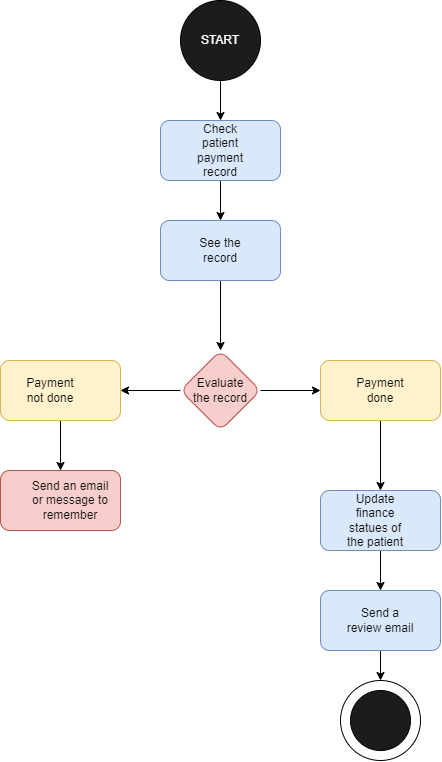

The diagram above was exported from draw.io. Its source (the exported page's mxGraphModel, read from the mxfile embedded in the PNG):
<mxGraphModel dx="1134" dy="671" grid="1" gridSize="10" guides="1" tooltips="1" connect="1" arrows="1" fold="1" page="1" pageScale="1" pageWidth="850" pageHeight="1100" math="0" shadow="0">
  <root>
    <mxCell id="0" />
    <mxCell id="1" parent="0" />
    <mxCell id="e_XnVt9fCixm0FbZnUT8-3" value="" style="edgeStyle=orthogonalEdgeStyle;rounded=0;orthogonalLoop=1;jettySize=auto;html=1;" edge="1" parent="1" source="e_XnVt9fCixm0FbZnUT8-1" target="e_XnVt9fCixm0FbZnUT8-2">
      <mxGeometry relative="1" as="geometry" />
    </mxCell>
    <mxCell id="e_XnVt9fCixm0FbZnUT8-1" value="" style="ellipse;whiteSpace=wrap;html=1;aspect=fixed;fillColor=#1C1C1C;" vertex="1" parent="1">
      <mxGeometry x="380" y="50" width="80" height="80" as="geometry" />
    </mxCell>
    <mxCell id="e_XnVt9fCixm0FbZnUT8-5" value="" style="edgeStyle=orthogonalEdgeStyle;rounded=0;orthogonalLoop=1;jettySize=auto;html=1;" edge="1" parent="1" source="e_XnVt9fCixm0FbZnUT8-2" target="e_XnVt9fCixm0FbZnUT8-4">
      <mxGeometry relative="1" as="geometry" />
    </mxCell>
    <mxCell id="e_XnVt9fCixm0FbZnUT8-2" value="" style="rounded=1;whiteSpace=wrap;html=1;fillColor=#dae8fc;strokeColor=#6c8ebf;" vertex="1" parent="1">
      <mxGeometry x="360" y="170" width="120" height="60" as="geometry" />
    </mxCell>
    <mxCell id="e_XnVt9fCixm0FbZnUT8-7" value="" style="edgeStyle=orthogonalEdgeStyle;rounded=0;orthogonalLoop=1;jettySize=auto;html=1;" edge="1" parent="1" source="e_XnVt9fCixm0FbZnUT8-4" target="e_XnVt9fCixm0FbZnUT8-6">
      <mxGeometry relative="1" as="geometry" />
    </mxCell>
    <mxCell id="e_XnVt9fCixm0FbZnUT8-4" value="" style="rounded=1;whiteSpace=wrap;html=1;fillColor=#dae8fc;strokeColor=#6c8ebf;" vertex="1" parent="1">
      <mxGeometry x="360" y="270" width="120" height="60" as="geometry" />
    </mxCell>
    <mxCell id="e_XnVt9fCixm0FbZnUT8-9" value="" style="edgeStyle=orthogonalEdgeStyle;rounded=0;orthogonalLoop=1;jettySize=auto;html=1;" edge="1" parent="1" source="e_XnVt9fCixm0FbZnUT8-6" target="e_XnVt9fCixm0FbZnUT8-8">
      <mxGeometry relative="1" as="geometry" />
    </mxCell>
    <mxCell id="e_XnVt9fCixm0FbZnUT8-11" value="" style="edgeStyle=orthogonalEdgeStyle;rounded=0;orthogonalLoop=1;jettySize=auto;html=1;" edge="1" parent="1" source="e_XnVt9fCixm0FbZnUT8-6" target="e_XnVt9fCixm0FbZnUT8-10">
      <mxGeometry relative="1" as="geometry" />
    </mxCell>
    <mxCell id="e_XnVt9fCixm0FbZnUT8-6" value="" style="rhombus;whiteSpace=wrap;html=1;rounded=1;fillColor=#f8cecc;strokeColor=#b85450;" vertex="1" parent="1">
      <mxGeometry x="380" y="400" width="80" height="80" as="geometry" />
    </mxCell>
    <mxCell id="e_XnVt9fCixm0FbZnUT8-15" style="edgeStyle=orthogonalEdgeStyle;rounded=0;orthogonalLoop=1;jettySize=auto;html=1;entryX=0.5;entryY=0;entryDx=0;entryDy=0;" edge="1" parent="1" source="e_XnVt9fCixm0FbZnUT8-8" target="e_XnVt9fCixm0FbZnUT8-14">
      <mxGeometry relative="1" as="geometry" />
    </mxCell>
    <mxCell id="e_XnVt9fCixm0FbZnUT8-8" value="" style="whiteSpace=wrap;html=1;rounded=1;fillColor=#fff2cc;strokeColor=#d6b656;" vertex="1" parent="1">
      <mxGeometry x="520" y="410" width="120" height="60" as="geometry" />
    </mxCell>
    <mxCell id="e_XnVt9fCixm0FbZnUT8-13" value="" style="edgeStyle=orthogonalEdgeStyle;rounded=0;orthogonalLoop=1;jettySize=auto;html=1;" edge="1" parent="1" source="e_XnVt9fCixm0FbZnUT8-10" target="e_XnVt9fCixm0FbZnUT8-12">
      <mxGeometry relative="1" as="geometry" />
    </mxCell>
    <mxCell id="e_XnVt9fCixm0FbZnUT8-10" value="" style="whiteSpace=wrap;html=1;rounded=1;fillColor=#fff2cc;strokeColor=#d6b656;" vertex="1" parent="1">
      <mxGeometry x="200" y="410" width="120" height="60" as="geometry" />
    </mxCell>
    <mxCell id="e_XnVt9fCixm0FbZnUT8-12" value="" style="whiteSpace=wrap;html=1;rounded=1;fillColor=#f8cecc;strokeColor=#b85450;" vertex="1" parent="1">
      <mxGeometry x="200" y="520" width="120" height="60" as="geometry" />
    </mxCell>
    <mxCell id="e_XnVt9fCixm0FbZnUT8-16" style="edgeStyle=orthogonalEdgeStyle;rounded=0;orthogonalLoop=1;jettySize=auto;html=1;" edge="1" parent="1" source="e_XnVt9fCixm0FbZnUT8-14" target="e_XnVt9fCixm0FbZnUT8-17">
      <mxGeometry relative="1" as="geometry">
        <mxPoint x="580" y="670" as="targetPoint" />
      </mxGeometry>
    </mxCell>
    <mxCell id="e_XnVt9fCixm0FbZnUT8-14" value="" style="whiteSpace=wrap;html=1;rounded=1;fillColor=#dae8fc;strokeColor=#6c8ebf;" vertex="1" parent="1">
      <mxGeometry x="520" y="540" width="120" height="60" as="geometry" />
    </mxCell>
    <mxCell id="e_XnVt9fCixm0FbZnUT8-30" value="" style="edgeStyle=orthogonalEdgeStyle;rounded=0;orthogonalLoop=1;jettySize=auto;html=1;fontColor=#0F0F0F;" edge="1" parent="1" source="e_XnVt9fCixm0FbZnUT8-17" target="e_XnVt9fCixm0FbZnUT8-29">
      <mxGeometry relative="1" as="geometry" />
    </mxCell>
    <mxCell id="e_XnVt9fCixm0FbZnUT8-17" value="" style="rounded=1;whiteSpace=wrap;html=1;fillColor=#dae8fc;strokeColor=#6c8ebf;" vertex="1" parent="1">
      <mxGeometry x="520" y="640" width="120" height="60" as="geometry" />
    </mxCell>
    <mxCell id="e_XnVt9fCixm0FbZnUT8-18" value="START" style="text;strokeColor=none;align=center;fillColor=none;html=1;verticalAlign=middle;whiteSpace=wrap;rounded=0;fontColor=#FCFCFC;" vertex="1" parent="1">
      <mxGeometry x="390" y="75" width="60" height="30" as="geometry" />
    </mxCell>
    <mxCell id="e_XnVt9fCixm0FbZnUT8-19" value="Check patient payment record" style="text;strokeColor=none;align=center;fillColor=none;html=1;verticalAlign=middle;whiteSpace=wrap;rounded=0;fontColor=#0F0F0F;" vertex="1" parent="1">
      <mxGeometry x="390" y="185" width="60" height="30" as="geometry" />
    </mxCell>
    <mxCell id="e_XnVt9fCixm0FbZnUT8-20" value="See the record" style="text;strokeColor=none;align=center;fillColor=none;html=1;verticalAlign=middle;whiteSpace=wrap;rounded=0;fontColor=#0F0F0F;" vertex="1" parent="1">
      <mxGeometry x="390" y="285" width="60" height="30" as="geometry" />
    </mxCell>
    <mxCell id="e_XnVt9fCixm0FbZnUT8-21" value="Evaluate the record" style="text;strokeColor=none;align=center;fillColor=none;html=1;verticalAlign=middle;whiteSpace=wrap;rounded=0;fontColor=#0F0F0F;" vertex="1" parent="1">
      <mxGeometry x="390" y="425" width="60" height="30" as="geometry" />
    </mxCell>
    <mxCell id="e_XnVt9fCixm0FbZnUT8-22" value="Payment done" style="text;strokeColor=none;align=center;fillColor=none;html=1;verticalAlign=middle;whiteSpace=wrap;rounded=0;fontColor=#0F0F0F;" vertex="1" parent="1">
      <mxGeometry x="550" y="425" width="60" height="30" as="geometry" />
    </mxCell>
    <mxCell id="e_XnVt9fCixm0FbZnUT8-23" value="Payment not done" style="text;strokeColor=none;align=center;fillColor=none;html=1;verticalAlign=middle;whiteSpace=wrap;rounded=0;fontColor=#0F0F0F;" vertex="1" parent="1">
      <mxGeometry x="220" y="425" width="60" height="30" as="geometry" />
    </mxCell>
    <mxCell id="e_XnVt9fCixm0FbZnUT8-26" value="Send an email or message to remember" style="text;strokeColor=none;align=center;fillColor=none;html=1;verticalAlign=middle;whiteSpace=wrap;rounded=0;fontColor=#0F0F0F;" vertex="1" parent="1">
      <mxGeometry x="230" y="535" width="80" height="30" as="geometry" />
    </mxCell>
    <mxCell id="e_XnVt9fCixm0FbZnUT8-27" value="Update finance statues of the patient" style="text;strokeColor=none;align=center;fillColor=none;html=1;verticalAlign=middle;whiteSpace=wrap;rounded=0;fontColor=#0F0F0F;" vertex="1" parent="1">
      <mxGeometry x="540" y="555" width="70" height="30" as="geometry" />
    </mxCell>
    <mxCell id="e_XnVt9fCixm0FbZnUT8-28" value="Send a review email" style="text;strokeColor=none;align=center;fillColor=none;html=1;verticalAlign=middle;whiteSpace=wrap;rounded=0;fontColor=#0F0F0F;" vertex="1" parent="1">
      <mxGeometry x="545" y="655" width="70" height="30" as="geometry" />
    </mxCell>
    <mxCell id="e_XnVt9fCixm0FbZnUT8-29" value="" style="ellipse;whiteSpace=wrap;html=1;rounded=1;" vertex="1" parent="1">
      <mxGeometry x="540" y="730" width="80" height="80" as="geometry" />
    </mxCell>
    <mxCell id="e_XnVt9fCixm0FbZnUT8-31" value="" style="ellipse;whiteSpace=wrap;html=1;aspect=fixed;fontColor=#0F0F0F;fillColor=#1C1C1C;" vertex="1" parent="1">
      <mxGeometry x="550" y="740" width="60" height="60" as="geometry" />
    </mxCell>
  </root>
</mxGraphModel>